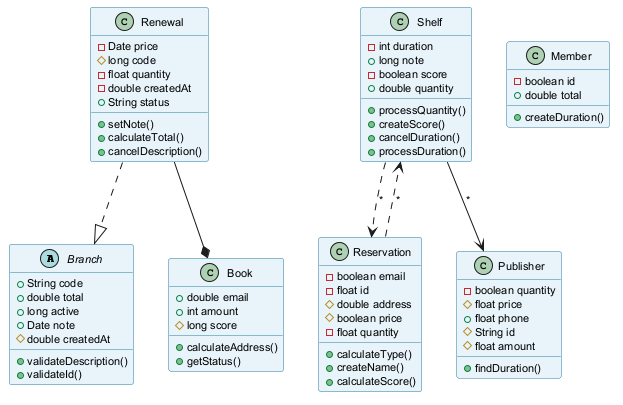

The diagram above was rendered by PlantUML. Its source (embedded in the PNG):
@startuml
skinparam backgroundColor #FFFFFF
skinparam classBackgroundColor #E8F4FA
skinparam classBorderColor #2C7DA0
skinparam defaultFontSize 11
abstract class Branch {
  +String code
  +double total
  +long active
  +Date note
  #double createdAt
  +validateDescription()
  +validateId()
}
class Shelf {
  -int duration
  +long note
  -boolean score
  +double quantity
  +processQuantity()
  +createScore()
  +cancelDuration()
  +processDuration()
}
class Member {
  -boolean id
  +double total
  +createDuration()
}
class Reservation {
  -boolean email
  -float id
  #double address
  #boolean price
  -float quantity
  +calculateType()
  +createName()
  +calculateScore()
}
class Renewal {
  -Date price
  #long code
  -float quantity
  -double createdAt
  +String status
  +setNote()
  +calculateTotal()
  +cancelDescription()
}
class Book {
  +double email
  +int amount
  #long score
  +calculateAddress()
  +getStatus()
}
class Publisher {
  -boolean quantity
  #float price
  +float phone
  #String id
  #float amount
  +findDuration()
}
Shelf --> Publisher : "*"
Renewal ..|> Branch
Reservation ..> Shelf : "*"
Shelf ..> Reservation : "*"
Renewal --* Book
@enduml